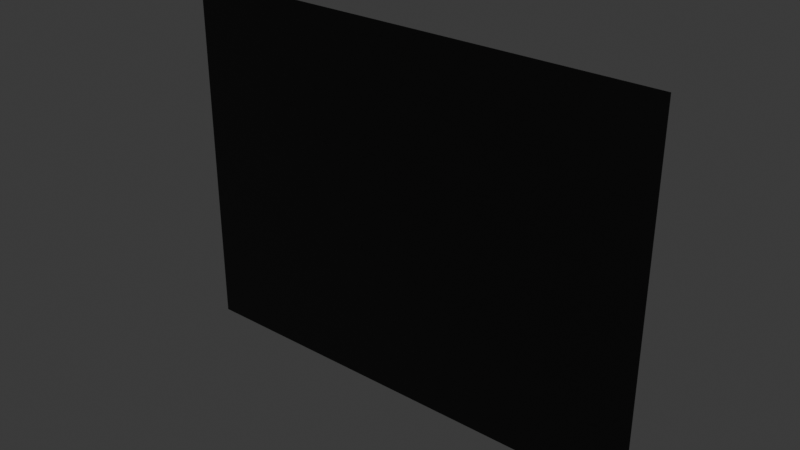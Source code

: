 # Source: resultBackGround.blend  (saved by Blender 4.1.23; exported with 4.5.12 LTS)
import bpy
from mathutils import Matrix  # noqa: F401  (used for matrix-valued properties, if any)

bpy.ops.wm.read_factory_settings(use_empty=True)
scene = bpy.context.scene
scene.name = 'Scene'

# ---- collections
col_collection = bpy.data.collections.new('Collection'); scene.collection.children.link(col_collection)

# ---- materials (node trees are filled in below, after node groups)
mat_material = bpy.data.materials.new('Material')
mat_material.alpha_threshold = 0.0
mat_material.use_transparent_shadow = False
mat_material.roughness = 0.5
mat_material.line_color = (0.0, 0.0, 0.0, 1.0)

# ---- material node trees
mat_material.use_nodes = True; mat_material.node_tree.nodes.clear()
_N = mat_material.node_tree.nodes; _L = mat_material.node_tree.links
n0 = _N.new('ShaderNodeOutputMaterial'); n0.name = 'Material Output'; n0.location = (300, 300)
n1 = _N.new('ShaderNodeBsdfPrincipled'); n1.name = 'Principled BSDF'; n1.location = (10, 300)
n1.inputs[0].default_value = (0.0, 0.0, 0.0, 1.0)
n1.inputs[3].default_value = 1.45
_L.new(n1.outputs[0], n0.inputs[0])
n0.is_active_output = True

# ---- world
world_world = bpy.data.worlds.new('World'); scene.world = world_world
world_world.use_nodes = True; world_world.node_tree.nodes.clear()
_N = world_world.node_tree.nodes; _L = world_world.node_tree.links
n0 = _N.new('ShaderNodeOutputWorld'); n0.name = 'World Output'; n0.location = (300, 300)
n1 = _N.new('ShaderNodeBackground'); n1.name = 'Background'; n1.location = (10, 300)
n1.inputs[0].default_value = (0.05088, 0.05088, 0.05088, 1.0)
_L.new(n1.outputs[0], n0.inputs[0])
n0.is_active_output = True
world_world.color = (0.05088, 0.05088, 0.05088)
world_world.use_sun_shadow = False
world_world.sun_shadow_jitter_overblur = 0.0

# ---- meshes
me_x = bpy.data.meshes.new('平面')
me_x.from_pydata([(-1.0, -1.0, 0.0), (1.0, -1.0, 0.0), (-1.0, 1.0, 0.0), (1.0, 1.0, 0.0)], [], [(0, 1, 3, 2)])
_uv = me_x.uv_layers.new(name='UVマップ')
_uv.uv.foreach_set('vector', [0.125, 1.0, 0.125, 2.98e-08, 0.875, 1.192e-07, 0.875, 1.0])
me_x.materials.append(mat_material)
me_x.update()

# ---- objects
ob_x = bpy.data.objects.new('平面', me_x)

# ---- transforms, parenting, visibility, modifiers, constraints
ob_x.location = (0.0, 0.0, 0.0)
ob_x.rotation_euler = (0.0, 1.571, 1.571)
ob_x.scale = (3.0, 4.0, 1.0)

# ---- collection membership
col_collection.objects.link(ob_x)

# ---- scene / render settings (as saved in the file)
scene.frame_start = 1; scene.frame_end = 250; scene.frame_set(1)
scene.render.engine = 'BLENDER_EEVEE_NEXT'
scene.cycles.sampling_pattern = 'TABULATED_SOBOL'
scene.eevee.ray_tracing_options.trace_max_roughness = 0.0
bpy.context.view_layer.update()

# ---- added for rendering (the .blend has no active camera and no usable light): camera, sun
cam_auto = bpy.data.cameras.new('AutoCamera')
cam_auto.lens = 50.0
cam_auto.sensor_width = 36.0
cam_auto.clip_end = 1000.0
ob_auto_camera = bpy.data.objects.new('AutoCamera', cam_auto)
scene.collection.objects.link(ob_auto_camera)
ob_auto_camera.location = (9.25225, -11.1027, 7.4018)
ob_auto_camera.rotation_euler = (1.09748, -7.21219e-08, 0.694738)
scene.camera = ob_auto_camera
light_auto_sun = bpy.data.lights.new('AutoSun', 'SUN')
light_auto_sun.energy = 3.0
light_auto_sun.angle = 0.0523599
ob_auto_sun = bpy.data.objects.new('AutoSun', light_auto_sun)
scene.collection.objects.link(ob_auto_sun)
ob_auto_sun.rotation_euler = (0.872665, 0.174533, 0.523599)
bpy.context.view_layer.update()
